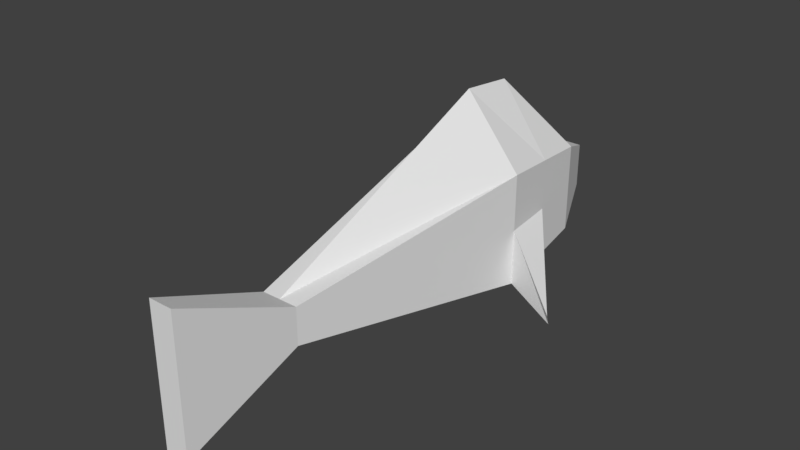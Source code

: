 # Source: fish.blend  (saved by Blender 2.78.0; exported with 4.5.12 LTS)
import bpy
from mathutils import Matrix  # noqa: F401  (used for matrix-valued properties, if any)

bpy.ops.wm.read_factory_settings(use_empty=True)
scene = bpy.context.scene
scene.name = 'Scene'

# ---- collections
col_collection_1 = bpy.data.collections.new('Collection 1'); scene.collection.children.link(col_collection_1)

# ---- world
world_world = bpy.data.worlds.new('World'); scene.world = world_world
world_world.color = (0.05088, 0.05088, 0.05088)
world_world.use_sun_shadow = False
world_world.sun_shadow_jitter_overblur = 0.0
world_world.cycles.sampling_method = 'MANUAL'

# ---- meshes
me_plane = bpy.data.meshes.new('Plane')
me_plane.from_pydata([(0.174, -4.689, -1.0), (0.174, -4.689, 1.0), (0.3292, 3.094, -0.3292), (0.3292, 3.094, 0.3292), (0.2694, -2.999, -0.2694), (0.831, 0.6376, -0.831), (0.7465, 1.456, -0.7465), (0.662, 2.275, -0.662), (0.662, 2.275, 0.662), (0.7465, 1.456, 0.7465), (0.831, 0.6376, 0.831), (0.2694, -2.999, 0.2694), (0.3292, 3.094, 0.0), (0.174, -4.689, 0.0), (0.662, 2.275, 0.0), (0.7465, 1.456, 0.0), (0.831, 0.6376, 5.96e-08), (0.2694, -2.999, 2.98e-08), (1.588, 0.4382, -1.097), (1.467, 0.5285, -1.054), (1.467, 0.4887, -0.9179), (1.588, 0.3938, -0.9457), (-0.174, -4.689, -1.0), (-0.174, -4.689, 1.0), (-0.3292, 3.094, -0.3292), (-0.3292, 3.094, 0.3292), (-0.2694, -2.999, -0.2694), (-0.831, 0.6376, -0.831), (-0.7465, 1.456, -0.7465), (-0.662, 2.275, -0.662), (-0.662, 2.275, 0.662), (-0.7465, 1.456, 0.7465), (-0.831, 0.6376, 0.831), (-0.2694, -2.999, 0.2694), (0.0, 3.094, -0.3292), (0.0, 3.094, 0.3292), (0.0, -4.689, -1.0), (0.0, -4.689, 1.0), (0.0, 2.275, 0.662), (0.0, 1.456, 1.771), (0.0, 0.6376, 1.855), (0.0, -2.999, 0.2694), (0.0, 2.275, -0.662), (0.0, 1.456, -0.7465), (0.0, 0.6376, -0.831), (0.0, -2.999, -0.2694), (-0.3292, 3.094, 0.0), (-0.174, -4.689, 0.0), (-0.662, 2.275, 0.0), (-0.7465, 1.456, 0.0), (-0.831, 0.6376, 5.96e-08), (-0.2694, -2.999, 2.98e-08), (0.0, -4.689, 0.0), (0.0, 3.094, 0.0), (-1.588, 0.4382, -1.097), (-1.467, 0.5285, -1.054), (-1.467, 0.4887, -0.9179), (-1.588, 0.3938, -0.9457)], [], [(53, 35, 3, 12), (17, 11, 1, 13), (45, 4, 0, 36), (34, 2, 7, 42), (42, 7, 6, 43), (43, 6, 5, 44), (44, 5, 4, 45), (12, 3, 8, 14), (14, 8, 9, 15), (15, 9, 10, 16), (16, 10, 11, 17), (10, 40, 41, 11), (9, 39, 40, 10), (8, 38, 39, 9), (3, 35, 38, 8), (11, 41, 37, 1), (13, 1, 37, 52), (0, 13, 52, 36), (5, 16, 17, 4), (15, 16, 21, 20), (7, 14, 15, 6), (2, 12, 14, 7), (4, 17, 13, 0), (34, 53, 12, 2), (19, 20, 21, 18), (6, 15, 20, 19), (5, 6, 19, 18), (16, 5, 18, 21), (53, 46, 25, 35), (51, 47, 23, 33), (45, 36, 22, 26), (34, 42, 29, 24), (42, 43, 28, 29), (43, 44, 27, 28), (44, 45, 26, 27), (46, 48, 30, 25), (48, 49, 31, 30), (49, 50, 32, 31), (50, 51, 33, 32), (32, 33, 41, 40), (31, 32, 40, 39), (30, 31, 39, 38), (25, 30, 38, 35), (33, 23, 37, 41), (47, 52, 37, 23), (22, 36, 52, 47), (27, 26, 51, 50), (49, 56, 57, 50), (29, 28, 49, 48), (24, 29, 48, 46), (26, 22, 47, 51), (34, 24, 46, 53), (55, 54, 57, 56), (28, 55, 56, 49), (27, 54, 55, 28), (50, 57, 54, 27)])
me_plane.use_remesh_preserve_volume = False
me_plane.use_remesh_preserve_attributes = False
me_plane.use_mirror_vertex_groups = False
me_plane.update()

# ---- objects
ob_plane = bpy.data.objects.new('Plane', me_plane)

# ---- transforms, parenting, visibility, modifiers, constraints
ob_plane.location = (0.0, 0.0, 0.0)
ob_plane.lineart.crease_threshold = 0.0

# ---- collection membership
col_collection_1.objects.link(ob_plane)

# ---- scene / render settings (as saved in the file)
scene.frame_start = 1; scene.frame_end = 250; scene.frame_set(1)
scene.render.engine = 'BLENDER_EEVEE_NEXT'
scene.render.resolution_percentage = 50
scene.render.dither_intensity = 0.0
scene.cycles.use_denoising = False
scene.cycles.samples = 128
scene.cycles.sampling_pattern = 'TABULATED_SOBOL'
scene.cycles.light_sampling_threshold = 0.0
scene.cycles.use_adaptive_sampling = False
scene.cycles.use_light_tree = False
scene.cycles.blur_glossy = 0.0
scene.cycles.sample_clamp_indirect = 0.0
scene.view_settings.view_transform = 'Standard'
bpy.context.view_layer.update()

# ---- added for rendering (the .blend has no active camera and no usable light): camera, sun
cam_auto = bpy.data.cameras.new('AutoCamera')
cam_auto.lens = 50.0
cam_auto.sensor_width = 36.0
cam_auto.clip_end = 1000.0
ob_auto_camera = bpy.data.objects.new('AutoCamera', cam_auto)
scene.collection.objects.link(ob_auto_camera)
ob_auto_camera.location = (8.24337, -10.6894, 6.97394)
ob_auto_camera.rotation_euler = (1.09748, -7.21219e-08, 0.694738)
scene.camera = ob_auto_camera
light_auto_sun = bpy.data.lights.new('AutoSun', 'SUN')
light_auto_sun.energy = 3.0
light_auto_sun.angle = 0.0523599
ob_auto_sun = bpy.data.objects.new('AutoSun', light_auto_sun)
scene.collection.objects.link(ob_auto_sun)
ob_auto_sun.rotation_euler = (0.872665, 0.174533, 0.523599)
bpy.context.view_layer.update()
